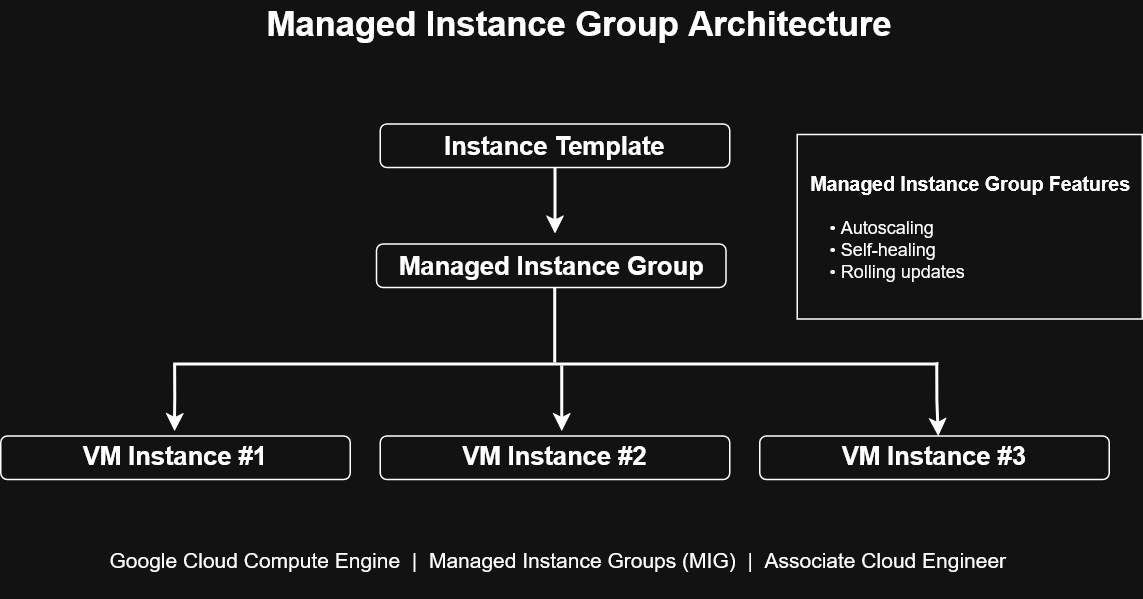

The diagram above was exported from draw.io. Its source (the exported page's mxGraphModel, read from the mxfile embedded in the PNG):
<mxGraphModel dx="1032" dy="662" grid="0" gridSize="10" guides="1" tooltips="1" connect="1" arrows="1" fold="1" page="1" pageScale="1" pageWidth="850" pageHeight="1100" math="0" shadow="0">
  <root>
    <mxCell id="0" />
    <mxCell id="1" parent="0" />
    <mxCell id="fqULNQndcP9LjWu_ykC9-1" parent="1" style="text;html=1;whiteSpace=wrap;strokeColor=none;fillColor=none;align=center;verticalAlign=middle;rounded=0;" value="&lt;b&gt;&lt;font style=&quot;font-size: 23px;&quot;&gt;Managed Instance Group Architecture&lt;/font&gt;&lt;/b&gt;" vertex="1">
      <mxGeometry height="30" width="440" x="204.5" y="54" as="geometry" />
    </mxCell>
    <mxCell id="fqULNQndcP9LjWu_ykC9-3" parent="1" style="rounded=1;whiteSpace=wrap;html=1;" value="&lt;b&gt;&lt;font style=&quot;font-size: 17px;&quot;&gt;Managed Instance Group&lt;/font&gt;&lt;/b&gt;" vertex="1">
      <mxGeometry height="29" width="233" x="289.5" y="216" as="geometry" />
    </mxCell>
    <mxCell id="fqULNQndcP9LjWu_ykC9-9" edge="1" parent="1" source="fqULNQndcP9LjWu_ykC9-4" style="edgeStyle=orthogonalEdgeStyle;rounded=0;orthogonalLoop=1;jettySize=auto;html=1;exitX=0.5;exitY=1;exitDx=0;exitDy=0;strokeWidth=2;">
      <mxGeometry relative="1" as="geometry">
        <mxPoint x="408.5" y="209" as="targetPoint" />
      </mxGeometry>
    </mxCell>
    <mxCell id="fqULNQndcP9LjWu_ykC9-4" parent="1" style="rounded=1;whiteSpace=wrap;html=1;" value="&lt;b&gt;&lt;font style=&quot;font-size: 17px;&quot;&gt;Instance Template&lt;/font&gt;&lt;/b&gt;" vertex="1">
      <mxGeometry height="29" width="233" x="292" y="136" as="geometry" />
    </mxCell>
    <mxCell id="fqULNQndcP9LjWu_ykC9-5" parent="1" style="rounded=1;whiteSpace=wrap;html=1;" value="&lt;font style=&quot;font-size: 17px;&quot;&gt;&lt;b&gt;VM Instance #1&lt;/b&gt;&lt;/font&gt;" vertex="1">
      <mxGeometry height="29" width="233" x="39" y="344" as="geometry" />
    </mxCell>
    <mxCell id="fqULNQndcP9LjWu_ykC9-6" parent="1" style="rounded=1;whiteSpace=wrap;html=1;" value="&lt;font style=&quot;font-size: 17px;&quot;&gt;&lt;b&gt;VM Instance #2&lt;/b&gt;&lt;/font&gt;" vertex="1">
      <mxGeometry height="29" width="233" x="292" y="344" as="geometry" />
    </mxCell>
    <mxCell id="fqULNQndcP9LjWu_ykC9-7" parent="1" style="rounded=1;whiteSpace=wrap;html=1;" value="&lt;div&gt;&lt;font style=&quot;font-size: 17px;&quot;&gt;&lt;b&gt;VM Instance #3&lt;/b&gt;&lt;/font&gt;&lt;/div&gt;" vertex="1">
      <mxGeometry height="29" width="233" x="545" y="344" as="geometry" />
    </mxCell>
    <mxCell id="fqULNQndcP9LjWu_ykC9-8" edge="1" parent="1" style="endArrow=none;html=1;rounded=0;strokeWidth=2;" value="">
      <mxGeometry height="50" relative="1" width="50" as="geometry">
        <mxPoint x="154" y="296" as="sourcePoint" />
        <mxPoint x="664" y="296" as="targetPoint" />
      </mxGeometry>
    </mxCell>
    <mxCell id="fqULNQndcP9LjWu_ykC9-11" edge="1" parent="1" style="edgeStyle=orthogonalEdgeStyle;rounded=0;orthogonalLoop=1;jettySize=auto;html=1;strokeWidth=2;">
      <mxGeometry relative="1" as="geometry">
        <mxPoint x="155" y="296" as="sourcePoint" />
        <mxPoint x="154.79000000000002" y="340.71430315290183" as="targetPoint" />
      </mxGeometry>
    </mxCell>
    <mxCell id="fqULNQndcP9LjWu_ykC9-12" edge="1" parent="1" style="edgeStyle=orthogonalEdgeStyle;rounded=0;orthogonalLoop=1;jettySize=auto;html=1;strokeWidth=2;">
      <mxGeometry relative="1" as="geometry">
        <mxPoint x="413" y="297" as="sourcePoint" />
        <mxPoint x="413" y="340.71430315290183" as="targetPoint" />
      </mxGeometry>
    </mxCell>
    <mxCell id="fqULNQndcP9LjWu_ykC9-13" edge="1" parent="1" style="edgeStyle=orthogonalEdgeStyle;rounded=0;orthogonalLoop=1;jettySize=auto;html=1;strokeWidth=2;">
      <mxGeometry relative="1" as="geometry">
        <mxPoint x="663" y="295" as="sourcePoint" />
        <mxPoint x="664" y="344.0043031529018" as="targetPoint" />
      </mxGeometry>
    </mxCell>
    <mxCell id="fqULNQndcP9LjWu_ykC9-14" edge="1" parent="1" style="endArrow=none;html=1;rounded=0;strokeWidth=2;" value="">
      <mxGeometry height="50" relative="1" width="50" as="geometry">
        <mxPoint x="408.31" y="295" as="sourcePoint" />
        <mxPoint x="408.31" y="245" as="targetPoint" />
      </mxGeometry>
    </mxCell>
    <mxCell id="fqULNQndcP9LjWu_ykC9-15" parent="1" style="rounded=0;whiteSpace=wrap;html=1;align=left;" value="&lt;div align=&quot;center&quot;&gt;&lt;b&gt;&lt;font style=&quot;font-size: 13px;&quot;&gt;&amp;nbsp; Managed Instance Group Features&lt;/font&gt;&lt;/b&gt;&lt;br&gt;&lt;/div&gt;&lt;br&gt;&amp;nbsp; &amp;nbsp; &amp;nbsp; • Autoscaling&lt;br&gt;&amp;nbsp; &amp;nbsp; &amp;nbsp; • Self-healing&lt;br&gt;&amp;nbsp; &amp;nbsp; &amp;nbsp; • Rolling updates" vertex="1">
      <mxGeometry height="123" width="230" x="570" y="143" as="geometry" />
    </mxCell>
    <mxCell id="y7CV-BJbs25OgAhqtHXy-1" parent="1" style="text;whiteSpace=wrap;html=1;" value="&lt;font style=&quot;font-size: 14px;&quot;&gt;Google Cloud Compute Engine&amp;nbsp; |&amp;nbsp;&amp;nbsp;Managed Instance Groups (MIG)&amp;nbsp; |&amp;nbsp; Associate Cloud Engineer&lt;/font&gt;" vertex="1">
      <mxGeometry height="40.23" width="630" x="110" y="412" as="geometry" />
    </mxCell>
  </root>
</mxGraphModel>